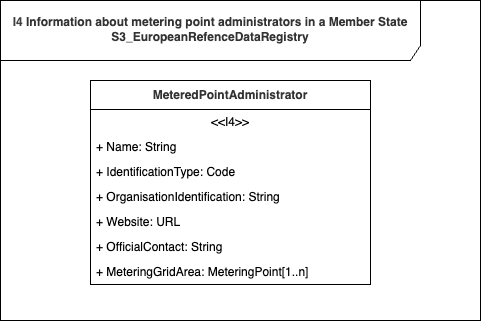

The diagram above was exported from draw.io. Its source (the exported page's mxGraphModel, read from the mxfile embedded in the PNG):
<mxGraphModel dx="1086" dy="598" grid="1" gridSize="10" guides="1" tooltips="1" connect="1" arrows="1" fold="1" page="1" pageScale="1" pageWidth="1169" pageHeight="827" math="0" shadow="0">
  <root>
    <mxCell id="0" />
    <mxCell id="1" parent="0" />
    <mxCell id="_8lGVUZ2kYgyrlqhg3z_-1" value="&lt;table style=&quot;border-collapse: collapse; border-spacing: 0px; background-color: rgb(255, 255, 255); color: rgb(51, 51, 51);&quot; class=&quot;oj-table&quot; cellpadding=&quot;0&quot; cellspacing=&quot;0&quot; border=&quot;0&quot; width=&quot;100%&quot;&gt;&lt;tbody style=&quot;box-sizing: border-box;&quot;&gt;&lt;tr style=&quot;box-sizing: border-box;&quot; class=&quot;oj-table&quot;&gt;&lt;td style=&quot;box-sizing: border-box; padding: 0px;&quot; rowspan=&quot;6&quot; class=&quot;oj-table&quot; valign=&quot;top&quot;&gt;&lt;p style=&quot;box-sizing: border-box; margin: 0px 0px 10px;&quot; class=&quot;oj-tbl-txt&quot;&gt;&lt;/p&gt;&lt;div style=&quot;&quot;&gt;&lt;span style=&quot;color: rgb(63, 63, 63); background-color: light-dark(rgb(255, 255, 255), rgb(18, 18, 18));&quot;&gt;I4&amp;nbsp;&lt;/span&gt;&lt;span style=&quot;background-color: light-dark(rgb(255, 255, 255), rgb(18, 18, 18)); color: rgb(51, 51, 51);&quot;&gt;Information about metering point administrators in a Member State&lt;/span&gt;&lt;/div&gt;&lt;span style=&quot;background-color: light-dark(rgb(255, 255, 255), rgb(18, 18, 18));&quot;&gt;&lt;div style=&quot;&quot;&gt;&lt;span style=&quot;background-color: light-dark(rgb(255, 255, 255), rgb(18, 18, 18));&quot;&gt;S3_EuropeanRefenceDataRegistry&lt;/span&gt;&lt;/div&gt;&lt;/span&gt;&lt;p&gt;&lt;/p&gt;&lt;/td&gt;&lt;/tr&gt;&lt;/tbody&gt;&lt;/table&gt;" style="shape=umlFrame;whiteSpace=wrap;html=1;pointerEvents=0;recursiveResize=0;container=1;collapsible=0;width=420;height=60;fontStyle=1;align=center;" parent="1" vertex="1">
      <mxGeometry x="40" y="40" width="480" height="320" as="geometry" />
    </mxCell>
    <mxCell id="93" value="&lt;span style=&quot;color: rgb(51, 51, 51); text-align: start; background-color: rgb(255, 255, 255);&quot;&gt;&lt;font style=&quot;&quot; face=&quot;Helvetica&quot;&gt;MeteredPointAdministrator&lt;/font&gt;&lt;/span&gt;" style="swimlane;fontStyle=1;align=center;verticalAlign=middle;childLayout=stackLayout;horizontal=1;startSize=29;horizontalStack=0;resizeParent=1;resizeParentMax=0;resizeLast=0;collapsible=0;marginBottom=0;html=1;whiteSpace=wrap;" parent="_8lGVUZ2kYgyrlqhg3z_-1" vertex="1">
      <mxGeometry x="90" y="80" width="280" height="204" as="geometry" />
    </mxCell>
    <mxCell id="94" value="&amp;lt;&amp;lt;I4&amp;gt;&amp;gt;" style="text;html=1;strokeColor=none;fillColor=none;align=center;verticalAlign=middle;spacingLeft=4;spacingRight=4;overflow=hidden;rotatable=0;points=[[0,0.5],[1,0.5]];portConstraint=eastwest;whiteSpace=wrap;" parent="93" vertex="1">
      <mxGeometry y="29" width="280" height="25" as="geometry" />
    </mxCell>
    <mxCell id="95" value="+ Name: String" style="text;html=1;strokeColor=none;fillColor=none;align=left;verticalAlign=middle;spacingLeft=4;spacingRight=4;overflow=hidden;rotatable=0;points=[[0,0.5],[1,0.5]];portConstraint=eastwest;whiteSpace=wrap;" parent="93" vertex="1">
      <mxGeometry y="54" width="280" height="25" as="geometry" />
    </mxCell>
    <mxCell id="96" value="+ IdentificationType: Code" style="text;html=1;strokeColor=none;fillColor=none;align=left;verticalAlign=middle;spacingLeft=4;spacingRight=4;overflow=hidden;rotatable=0;points=[[0,0.5],[1,0.5]];portConstraint=eastwest;whiteSpace=wrap;" parent="93" vertex="1">
      <mxGeometry y="79" width="280" height="25" as="geometry" />
    </mxCell>
    <mxCell id="100" value="+ OrganisationIdentification: String" style="text;html=1;strokeColor=none;fillColor=none;align=left;verticalAlign=middle;spacingLeft=4;spacingRight=4;overflow=hidden;rotatable=0;points=[[0,0.5],[1,0.5]];portConstraint=eastwest;whiteSpace=wrap;" parent="93" vertex="1">
      <mxGeometry y="104" width="280" height="25" as="geometry" />
    </mxCell>
    <mxCell id="98" value="+ Website: URL" style="text;html=1;strokeColor=none;fillColor=none;align=left;verticalAlign=middle;spacingLeft=4;spacingRight=4;overflow=hidden;rotatable=0;points=[[0,0.5],[1,0.5]];portConstraint=eastwest;whiteSpace=wrap;" parent="93" vertex="1">
      <mxGeometry y="129" width="280" height="25" as="geometry" />
    </mxCell>
    <mxCell id="97" value="+ OfficialContact: String" style="text;html=1;strokeColor=none;fillColor=none;align=left;verticalAlign=middle;spacingLeft=4;spacingRight=4;overflow=hidden;rotatable=0;points=[[0,0.5],[1,0.5]];portConstraint=eastwest;whiteSpace=wrap;" parent="93" vertex="1">
      <mxGeometry y="154" width="280" height="25" as="geometry" />
    </mxCell>
    <mxCell id="99" value="+ MeteringGridArea: MeteringPoint[1..n]" style="text;html=1;strokeColor=none;fillColor=none;align=left;verticalAlign=middle;spacingLeft=4;spacingRight=4;overflow=hidden;rotatable=0;points=[[0,0.5],[1,0.5]];portConstraint=eastwest;whiteSpace=wrap;" parent="93" vertex="1">
      <mxGeometry y="179" width="280" height="25" as="geometry" />
    </mxCell>
  </root>
</mxGraphModel>